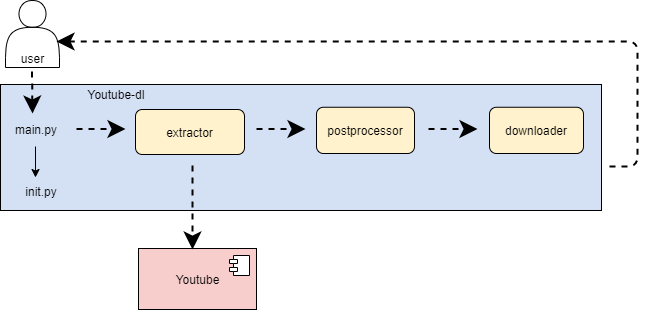

The diagram above was exported from draw.io. Its source (the exported page's mxGraphModel, read from the mxfile embedded in the PNG):
<mxGraphModel dx="1067" dy="452" grid="0" gridSize="10" guides="1" tooltips="1" connect="1" arrows="1" fold="1" page="1" pageScale="1" pageWidth="827" pageHeight="1169" math="0" shadow="0">
  <root>
    <mxCell id="0" />
    <mxCell id="1" parent="0" />
    <mxCell id="IstCWt2KEl2CS9kUff0n-1" value="" style="shape=actor;whiteSpace=wrap;html=1;" parent="1" vertex="1">
      <mxGeometry x="64" y="26" width="54" height="67" as="geometry" />
    </mxCell>
    <mxCell id="IstCWt2KEl2CS9kUff0n-2" value="" style="html=1;fillColor=#D4E1F5;" parent="1" vertex="1">
      <mxGeometry x="59" y="110" width="601" height="126" as="geometry" />
    </mxCell>
    <mxCell id="IstCWt2KEl2CS9kUff0n-3" value="Youtube" style="html=1;dropTarget=0;fillColor=#F8CECC;" parent="1" vertex="1">
      <mxGeometry x="197" y="274" width="118" height="61" as="geometry" />
    </mxCell>
    <mxCell id="IstCWt2KEl2CS9kUff0n-4" value="" style="shape=component;jettyWidth=8;jettyHeight=4;" parent="IstCWt2KEl2CS9kUff0n-3" vertex="1">
      <mxGeometry x="1" width="20" height="20" relative="1" as="geometry">
        <mxPoint x="-27" y="7" as="offset" />
      </mxGeometry>
    </mxCell>
    <mxCell id="c0YklaV2TxpKXvp8xdgE-9" value="user" style="text;html=1;align=center;verticalAlign=middle;resizable=0;points=[];autosize=1;" parent="1" vertex="1">
      <mxGeometry x="74.5" y="75" width="33" height="18" as="geometry" />
    </mxCell>
    <mxCell id="c0YklaV2TxpKXvp8xdgE-11" value="" style="dashed=1;endFill=1;endSize=12;html=1;strokeWidth=2;" parent="1" edge="1">
      <mxGeometry width="160" relative="1" as="geometry">
        <mxPoint x="90.5" y="97" as="sourcePoint" />
        <mxPoint x="91" y="139" as="targetPoint" />
      </mxGeometry>
    </mxCell>
    <mxCell id="c0YklaV2TxpKXvp8xdgE-12" value="" style="dashed=1;endFill=1;endSize=12;html=1;strokeWidth=2;" parent="1" edge="1">
      <mxGeometry width="160" relative="1" as="geometry">
        <mxPoint x="251" y="191" as="sourcePoint" />
        <mxPoint x="251" y="275" as="targetPoint" />
      </mxGeometry>
    </mxCell>
    <mxCell id="rBk70F2D6gVMzKGWDJEy-1" value="main.py" style="text;html=1;strokeColor=none;fillColor=none;align=center;verticalAlign=middle;whiteSpace=wrap;rounded=0;" vertex="1" parent="1">
      <mxGeometry x="74.5" y="145" width="40" height="20" as="geometry" />
    </mxCell>
    <mxCell id="rBk70F2D6gVMzKGWDJEy-2" value="" style="endArrow=classic;html=1;" edge="1" parent="1">
      <mxGeometry width="50" height="50" relative="1" as="geometry">
        <mxPoint x="94" y="172" as="sourcePoint" />
        <mxPoint x="94" y="203" as="targetPoint" />
      </mxGeometry>
    </mxCell>
    <mxCell id="rBk70F2D6gVMzKGWDJEy-3" value="init.py" style="text;html=1;strokeColor=none;fillColor=none;align=center;verticalAlign=middle;whiteSpace=wrap;rounded=0;" vertex="1" parent="1">
      <mxGeometry x="80" y="207" width="40" height="20" as="geometry" />
    </mxCell>
    <mxCell id="rBk70F2D6gVMzKGWDJEy-5" value="" style="dashed=1;endFill=1;endSize=12;html=1;strokeWidth=2;" edge="1" parent="1">
      <mxGeometry width="160" relative="1" as="geometry">
        <mxPoint x="135" y="154.5" as="sourcePoint" />
        <mxPoint x="184" y="154.5" as="targetPoint" />
      </mxGeometry>
    </mxCell>
    <mxCell id="rBk70F2D6gVMzKGWDJEy-6" value="extractor" style="rounded=1;whiteSpace=wrap;html=1;fillColor=#FFF2CC;" vertex="1" parent="1">
      <mxGeometry x="194" y="135" width="109" height="45" as="geometry" />
    </mxCell>
    <mxCell id="rBk70F2D6gVMzKGWDJEy-8" value="" style="dashed=1;endFill=1;endSize=12;html=1;strokeWidth=2;" edge="1" parent="1">
      <mxGeometry width="160" relative="1" as="geometry">
        <mxPoint x="315" y="154.5" as="sourcePoint" />
        <mxPoint x="364" y="154.5" as="targetPoint" />
      </mxGeometry>
    </mxCell>
    <mxCell id="rBk70F2D6gVMzKGWDJEy-9" value="postprocessor" style="rounded=1;whiteSpace=wrap;html=1;fillColor=#FFF2CC;" vertex="1" parent="1">
      <mxGeometry x="375" y="132.75" width="98" height="46.25" as="geometry" />
    </mxCell>
    <mxCell id="rBk70F2D6gVMzKGWDJEy-10" value="" style="dashed=1;endFill=1;endSize=12;html=1;strokeWidth=2;" edge="1" parent="1">
      <mxGeometry width="160" relative="1" as="geometry">
        <mxPoint x="487" y="154.5" as="sourcePoint" />
        <mxPoint x="536" y="154.5" as="targetPoint" />
      </mxGeometry>
    </mxCell>
    <mxCell id="rBk70F2D6gVMzKGWDJEy-12" value="downloader" style="rounded=1;whiteSpace=wrap;html=1;fillColor=#FFF2CC;" vertex="1" parent="1">
      <mxGeometry x="548" y="132.75" width="94" height="46.25" as="geometry" />
    </mxCell>
    <mxCell id="rBk70F2D6gVMzKGWDJEy-14" value="" style="dashed=1;endFill=1;endSize=12;html=1;strokeWidth=2;entryX=0.944;entryY=0.612;entryDx=0;entryDy=0;entryPerimeter=0;" edge="1" parent="1" target="IstCWt2KEl2CS9kUff0n-1">
      <mxGeometry width="160" relative="1" as="geometry">
        <mxPoint x="668" y="192" as="sourcePoint" />
        <mxPoint x="717" y="192" as="targetPoint" />
        <Array as="points">
          <mxPoint x="696" y="192" />
          <mxPoint x="696" y="67" />
        </Array>
      </mxGeometry>
    </mxCell>
    <mxCell id="rBk70F2D6gVMzKGWDJEy-15" value="Youtube-dl" style="text;html=1;strokeColor=none;fillColor=none;align=center;verticalAlign=middle;whiteSpace=wrap;rounded=0;" vertex="1" parent="1">
      <mxGeometry x="139" y="110" width="72" height="20" as="geometry" />
    </mxCell>
  </root>
</mxGraphModel>